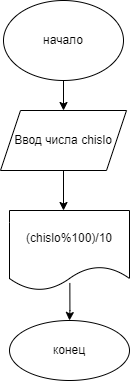

The diagram above was exported from draw.io. Its source (the exported page's mxGraphModel, read from the mxfile embedded in the PNG):
<mxGraphModel dx="723" dy="375" grid="1" gridSize="10" guides="1" tooltips="1" connect="1" arrows="1" fold="1" page="1" pageScale="1" pageWidth="827" pageHeight="1169" math="0" shadow="0">
  <root>
    <mxCell id="0" />
    <mxCell id="1" parent="0" />
    <mxCell id="Wi06mbDOLPMgTu8qXpbQ-3" value="" style="edgeStyle=orthogonalEdgeStyle;rounded=0;orthogonalLoop=1;jettySize=auto;html=1;" edge="1" parent="1" source="Wi06mbDOLPMgTu8qXpbQ-1" target="Wi06mbDOLPMgTu8qXpbQ-2">
      <mxGeometry relative="1" as="geometry" />
    </mxCell>
    <mxCell id="Wi06mbDOLPMgTu8qXpbQ-1" value="начало" style="ellipse;whiteSpace=wrap;html=1;" vertex="1" parent="1">
      <mxGeometry x="294" y="20" width="120" height="80" as="geometry" />
    </mxCell>
    <mxCell id="Wi06mbDOLPMgTu8qXpbQ-5" value="" style="edgeStyle=orthogonalEdgeStyle;rounded=0;orthogonalLoop=1;jettySize=auto;html=1;" edge="1" parent="1" source="Wi06mbDOLPMgTu8qXpbQ-2">
      <mxGeometry relative="1" as="geometry">
        <mxPoint x="354" y="230" as="targetPoint" />
      </mxGeometry>
    </mxCell>
    <mxCell id="Wi06mbDOLPMgTu8qXpbQ-2" value="Ввод числа chislo" style="shape=parallelogram;perimeter=parallelogramPerimeter;whiteSpace=wrap;html=1;fixedSize=1;" vertex="1" parent="1">
      <mxGeometry x="291" y="130" width="126" height="60" as="geometry" />
    </mxCell>
    <mxCell id="Wi06mbDOLPMgTu8qXpbQ-8" value="" style="edgeStyle=orthogonalEdgeStyle;rounded=0;orthogonalLoop=1;jettySize=auto;html=1;exitX=0.503;exitY=0.906;exitDx=0;exitDy=0;exitPerimeter=0;" edge="1" parent="1" source="Wi06mbDOLPMgTu8qXpbQ-6" target="Wi06mbDOLPMgTu8qXpbQ-7">
      <mxGeometry relative="1" as="geometry" />
    </mxCell>
    <mxCell id="Wi06mbDOLPMgTu8qXpbQ-6" value="(chislo%100)/10" style="shape=document;whiteSpace=wrap;html=1;boundedLbl=1;" vertex="1" parent="1">
      <mxGeometry x="300" y="230" width="120" height="80" as="geometry" />
    </mxCell>
    <mxCell id="Wi06mbDOLPMgTu8qXpbQ-7" value="конец" style="ellipse;whiteSpace=wrap;html=1;" vertex="1" parent="1">
      <mxGeometry x="300" y="340" width="120" height="60" as="geometry" />
    </mxCell>
  </root>
</mxGraphModel>